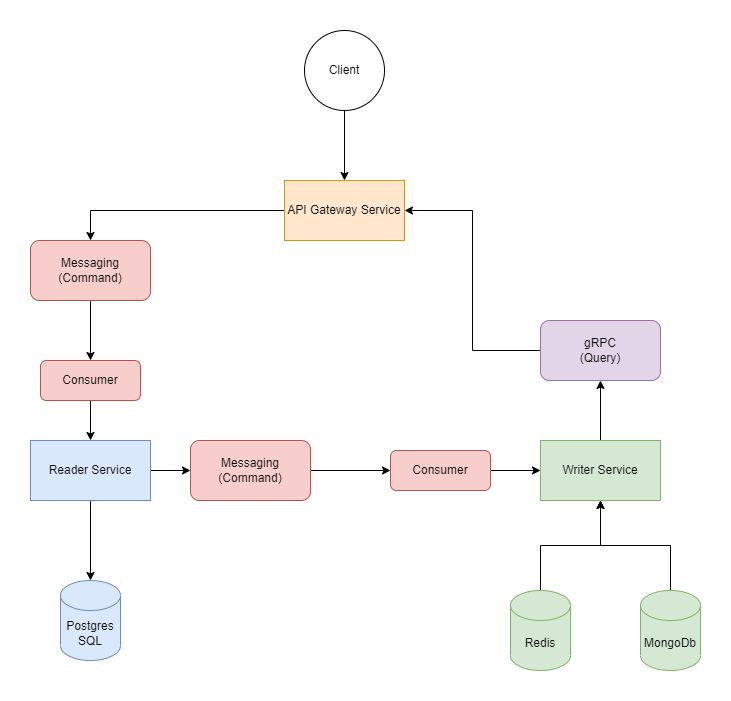

The diagram above was exported from draw.io. Its source (the exported page's mxGraphModel, read from the mxfile embedded in the PNG):
<mxGraphModel dx="782" dy="1637" grid="1" gridSize="10" guides="1" tooltips="1" connect="1" arrows="1" fold="1" page="1" pageScale="1" pageWidth="827" pageHeight="1169" math="0" shadow="0">
  <root>
    <mxCell id="0" />
    <mxCell id="1" parent="0" />
    <mxCell id="cszsNkGN8uCMmb6lAHku-29" style="edgeStyle=orthogonalEdgeStyle;rounded=0;orthogonalLoop=1;jettySize=auto;html=1;entryX=0.5;entryY=0;entryDx=0;entryDy=0;" edge="1" parent="1" source="cszsNkGN8uCMmb6lAHku-1" target="cszsNkGN8uCMmb6lAHku-24">
      <mxGeometry relative="1" as="geometry" />
    </mxCell>
    <mxCell id="cszsNkGN8uCMmb6lAHku-1" value="API Gateway Service" style="rounded=0;whiteSpace=wrap;html=1;fillColor=#ffe6cc;strokeColor=#d79b00;" vertex="1" parent="1">
      <mxGeometry x="294" y="-10" width="120" height="60" as="geometry" />
    </mxCell>
    <mxCell id="cszsNkGN8uCMmb6lAHku-9" style="edgeStyle=orthogonalEdgeStyle;rounded=0;orthogonalLoop=1;jettySize=auto;html=1;entryX=0.5;entryY=0;entryDx=0;entryDy=0;entryPerimeter=0;" edge="1" parent="1" source="cszsNkGN8uCMmb6lAHku-2" target="cszsNkGN8uCMmb6lAHku-8">
      <mxGeometry relative="1" as="geometry" />
    </mxCell>
    <mxCell id="cszsNkGN8uCMmb6lAHku-42" style="edgeStyle=orthogonalEdgeStyle;rounded=0;orthogonalLoop=1;jettySize=auto;html=1;entryX=0;entryY=0.5;entryDx=0;entryDy=0;" edge="1" parent="1" source="cszsNkGN8uCMmb6lAHku-2" target="cszsNkGN8uCMmb6lAHku-41">
      <mxGeometry relative="1" as="geometry" />
    </mxCell>
    <mxCell id="cszsNkGN8uCMmb6lAHku-2" value="Reader Service" style="rounded=0;whiteSpace=wrap;html=1;fillColor=#dae8fc;strokeColor=#6c8ebf;" vertex="1" parent="1">
      <mxGeometry x="40" y="250" width="120" height="60" as="geometry" />
    </mxCell>
    <mxCell id="cszsNkGN8uCMmb6lAHku-27" style="edgeStyle=orthogonalEdgeStyle;rounded=0;orthogonalLoop=1;jettySize=auto;html=1;entryX=0.5;entryY=1;entryDx=0;entryDy=0;" edge="1" parent="1" source="cszsNkGN8uCMmb6lAHku-3" target="cszsNkGN8uCMmb6lAHku-25">
      <mxGeometry relative="1" as="geometry" />
    </mxCell>
    <mxCell id="cszsNkGN8uCMmb6lAHku-3" value="Writer Service" style="rounded=0;whiteSpace=wrap;html=1;fillColor=#d5e8d4;strokeColor=#82b366;" vertex="1" parent="1">
      <mxGeometry x="550" y="250" width="120" height="60" as="geometry" />
    </mxCell>
    <mxCell id="cszsNkGN8uCMmb6lAHku-48" style="edgeStyle=orthogonalEdgeStyle;rounded=0;orthogonalLoop=1;jettySize=auto;html=1;entryX=0.5;entryY=1;entryDx=0;entryDy=0;" edge="1" parent="1" source="cszsNkGN8uCMmb6lAHku-4" target="cszsNkGN8uCMmb6lAHku-3">
      <mxGeometry relative="1" as="geometry" />
    </mxCell>
    <mxCell id="cszsNkGN8uCMmb6lAHku-4" value="Redis" style="shape=cylinder3;whiteSpace=wrap;html=1;boundedLbl=1;backgroundOutline=1;size=15;fillColor=#d5e8d4;strokeColor=#82b366;" vertex="1" parent="1">
      <mxGeometry x="520" y="400" width="60" height="80" as="geometry" />
    </mxCell>
    <mxCell id="cszsNkGN8uCMmb6lAHku-49" style="edgeStyle=orthogonalEdgeStyle;rounded=0;orthogonalLoop=1;jettySize=auto;html=1;entryX=0.5;entryY=1;entryDx=0;entryDy=0;" edge="1" parent="1" source="cszsNkGN8uCMmb6lAHku-5" target="cszsNkGN8uCMmb6lAHku-3">
      <mxGeometry relative="1" as="geometry" />
    </mxCell>
    <mxCell id="cszsNkGN8uCMmb6lAHku-5" value="MongoDb" style="shape=cylinder3;whiteSpace=wrap;html=1;boundedLbl=1;backgroundOutline=1;size=15;fillColor=#d5e8d4;strokeColor=#82b366;" vertex="1" parent="1">
      <mxGeometry x="650" y="400" width="60" height="80" as="geometry" />
    </mxCell>
    <mxCell id="cszsNkGN8uCMmb6lAHku-8" value="Postgres&lt;br&gt;SQL" style="shape=cylinder3;whiteSpace=wrap;html=1;boundedLbl=1;backgroundOutline=1;size=15;fillColor=#dae8fc;strokeColor=#6c8ebf;" vertex="1" parent="1">
      <mxGeometry x="70" y="390" width="60" height="80" as="geometry" />
    </mxCell>
    <mxCell id="cszsNkGN8uCMmb6lAHku-47" style="edgeStyle=orthogonalEdgeStyle;rounded=0;orthogonalLoop=1;jettySize=auto;html=1;entryX=0.5;entryY=0;entryDx=0;entryDy=0;" edge="1" parent="1" source="cszsNkGN8uCMmb6lAHku-24" target="cszsNkGN8uCMmb6lAHku-32">
      <mxGeometry relative="1" as="geometry" />
    </mxCell>
    <mxCell id="cszsNkGN8uCMmb6lAHku-24" value="Messaging&lt;br&gt;(Command)" style="rounded=1;whiteSpace=wrap;html=1;fillColor=#f8cecc;strokeColor=#b85450;" vertex="1" parent="1">
      <mxGeometry x="40" y="50" width="120" height="60" as="geometry" />
    </mxCell>
    <mxCell id="cszsNkGN8uCMmb6lAHku-28" style="edgeStyle=orthogonalEdgeStyle;rounded=0;orthogonalLoop=1;jettySize=auto;html=1;entryX=1;entryY=0.5;entryDx=0;entryDy=0;" edge="1" parent="1" source="cszsNkGN8uCMmb6lAHku-25" target="cszsNkGN8uCMmb6lAHku-1">
      <mxGeometry relative="1" as="geometry" />
    </mxCell>
    <mxCell id="cszsNkGN8uCMmb6lAHku-25" value="gRPC&lt;br&gt;(Query)" style="rounded=1;whiteSpace=wrap;html=1;fillColor=#e1d5e7;strokeColor=#9673a6;" vertex="1" parent="1">
      <mxGeometry x="550" y="130" width="120" height="60" as="geometry" />
    </mxCell>
    <mxCell id="cszsNkGN8uCMmb6lAHku-40" style="edgeStyle=orthogonalEdgeStyle;rounded=0;orthogonalLoop=1;jettySize=auto;html=1;entryX=0.5;entryY=0;entryDx=0;entryDy=0;" edge="1" parent="1" source="cszsNkGN8uCMmb6lAHku-32" target="cszsNkGN8uCMmb6lAHku-2">
      <mxGeometry relative="1" as="geometry" />
    </mxCell>
    <mxCell id="cszsNkGN8uCMmb6lAHku-32" value="Consumer" style="rounded=1;whiteSpace=wrap;html=1;fillColor=#f8cecc;strokeColor=#b85450;" vertex="1" parent="1">
      <mxGeometry x="50" y="170" width="100" height="40" as="geometry" />
    </mxCell>
    <mxCell id="cszsNkGN8uCMmb6lAHku-38" style="edgeStyle=orthogonalEdgeStyle;rounded=0;orthogonalLoop=1;jettySize=auto;html=1;entryX=0;entryY=0.5;entryDx=0;entryDy=0;" edge="1" parent="1" source="cszsNkGN8uCMmb6lAHku-35" target="cszsNkGN8uCMmb6lAHku-3">
      <mxGeometry relative="1" as="geometry" />
    </mxCell>
    <mxCell id="cszsNkGN8uCMmb6lAHku-35" value="Consumer" style="rounded=1;whiteSpace=wrap;html=1;fillColor=#f8cecc;strokeColor=#b85450;" vertex="1" parent="1">
      <mxGeometry x="400" y="260" width="100" height="40" as="geometry" />
    </mxCell>
    <mxCell id="cszsNkGN8uCMmb6lAHku-46" style="edgeStyle=orthogonalEdgeStyle;rounded=0;orthogonalLoop=1;jettySize=auto;html=1;entryX=0;entryY=0.5;entryDx=0;entryDy=0;" edge="1" parent="1" source="cszsNkGN8uCMmb6lAHku-41" target="cszsNkGN8uCMmb6lAHku-35">
      <mxGeometry relative="1" as="geometry" />
    </mxCell>
    <mxCell id="cszsNkGN8uCMmb6lAHku-41" value="Messaging&lt;br&gt;(Command)" style="rounded=1;whiteSpace=wrap;html=1;fillColor=#f8cecc;strokeColor=#b85450;" vertex="1" parent="1">
      <mxGeometry x="200" y="250" width="120" height="60" as="geometry" />
    </mxCell>
    <mxCell id="cszsNkGN8uCMmb6lAHku-45" style="edgeStyle=orthogonalEdgeStyle;rounded=0;orthogonalLoop=1;jettySize=auto;html=1;entryX=0.5;entryY=0;entryDx=0;entryDy=0;" edge="1" parent="1" source="cszsNkGN8uCMmb6lAHku-44" target="cszsNkGN8uCMmb6lAHku-1">
      <mxGeometry relative="1" as="geometry" />
    </mxCell>
    <mxCell id="cszsNkGN8uCMmb6lAHku-44" value="Client" style="ellipse;whiteSpace=wrap;html=1;aspect=fixed;" vertex="1" parent="1">
      <mxGeometry x="314" y="-160" width="80" height="80" as="geometry" />
    </mxCell>
  </root>
</mxGraphModel>